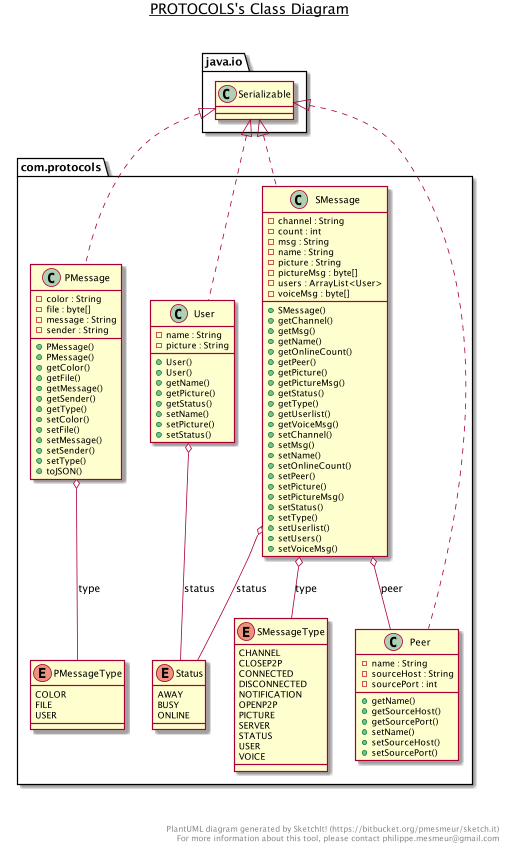

The diagram above was rendered by PlantUML. Its source (embedded in the PNG):
@startuml

title __PROTOCOLS's Class Diagram__\n

  namespace com.protocols {
    class com.protocols.PMessage {
        - color : String
        - file : byte[]
        - message : String
        - sender : String
        + PMessage()
        + PMessage()
        + getColor()
        + getFile()
        + getMessage()
        + getSender()
        + getType()
        + setColor()
        + setFile()
        + setMessage()
        + setSender()
        + setType()
        + toJSON()
    }
  }
  

  namespace com.protocols {
    enum PMessageType {
      COLOR
      FILE
      USER
    }
  }
  

  namespace com.protocols {
    class com.protocols.Peer {
        - name : String
        - sourceHost : String
        - sourcePort : int
        + getName()
        + getSourceHost()
        + getSourcePort()
        + setName()
        + setSourceHost()
        + setSourcePort()
    }
  }
  

  namespace com.protocols {
    class com.protocols.SMessage {
        - channel : String
        - count : int
        - msg : String
        - name : String
        - picture : String
        - pictureMsg : byte[]
        - users : ArrayList<User>
        - voiceMsg : byte[]
        + SMessage()
        + getChannel()
        + getMsg()
        + getName()
        + getOnlineCount()
        + getPeer()
        + getPicture()
        + getPictureMsg()
        + getStatus()
        + getType()
        + getUserlist()
        + getVoiceMsg()
        + setChannel()
        + setMsg()
        + setName()
        + setOnlineCount()
        + setPeer()
        + setPicture()
        + setPictureMsg()
        + setStatus()
        + setType()
        + setUserlist()
        + setUsers()
        + setVoiceMsg()
    }
  }
  

  namespace com.protocols {
    enum SMessageType {
      CHANNEL
      CLOSEP2P
      CONNECTED
      DISCONNECTED
      NOTIFICATION
      OPENP2P
      PICTURE
      SERVER
      STATUS
      USER
      VOICE
    }
  }
  

  namespace com.protocols {
    enum Status {
      AWAY
      BUSY
      ONLINE
    }
  }
  

  namespace com.protocols {
    class com.protocols.User {
        - name : String
        - picture : String
        + User()
        + User()
        + getName()
        + getPicture()
        + getStatus()
        + setName()
        + setPicture()
        + setStatus()
    }
  }
  

  com.protocols.PMessage .up.|> java.io.Serializable
  com.protocols.PMessage o-- com.protocols.PMessageType : type
  com.protocols.Peer .up.|> java.io.Serializable
  com.protocols.SMessage .up.|> java.io.Serializable
  com.protocols.SMessage o-- com.protocols.Peer : peer
  com.protocols.SMessage o-- com.protocols.Status : status
  com.protocols.SMessage o-- com.protocols.SMessageType : type
  com.protocols.User .up.|> java.io.Serializable
  com.protocols.User o-- com.protocols.Status : status


right footer


PlantUML diagram generated by SketchIt! (https://bitbucket.org/pmesmeur/sketch.it)
For more information about this tool, please contact philippe.mesmeur@gmail.com
endfooter

@enduml